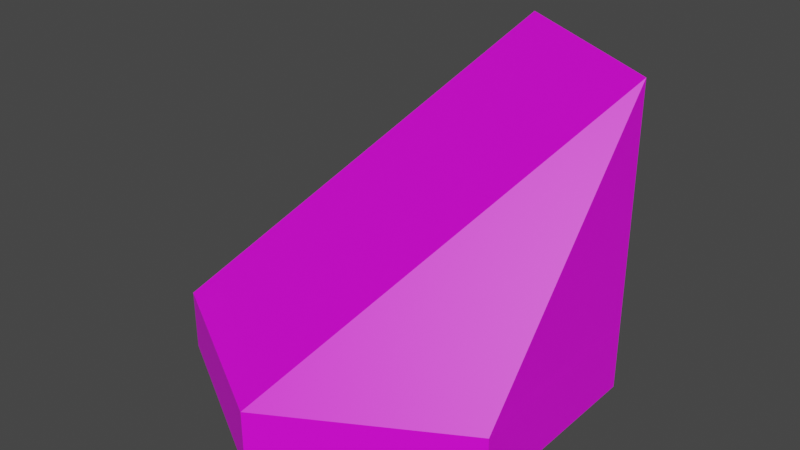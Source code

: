 # Source: beach_tile.blend  (saved by Blender 4.0.36; exported with 4.5.12 LTS)
import bpy
from mathutils import Matrix  # noqa: F401  (used for matrix-valued properties, if any)

bpy.ops.wm.read_factory_settings(use_empty=True)
scene = bpy.context.scene
scene.name = 'Scene'

# ---- collections
col_collection = bpy.data.collections.new('Collection'); scene.collection.children.link(col_collection)

# ---- images (referenced by path relative to the original .blend; pixels are not part of the script)
import os
ASSET_DIR = os.environ.get("B2B_ASSET_DIR", "")  # directory of the original .blend (textures are referenced by path, not embedded)
HERE = os.path.dirname(os.path.abspath(__file__))  # packed textures are extracted next to this script under _unpacked/

def load_image(name, relpath, width, height, colorspace="sRGB"):
    """Load a texture the original file referenced (path relative to the .blend, or extracted next to this script)."""
    p = next((c for c in (os.path.join(HERE, relpath), os.path.join(ASSET_DIR, relpath)) if relpath and os.path.exists(c)), "")
    if p:
        img = bpy.data.images.load(p, check_existing=True)
        img.name = name
    else:  # same state as the original file: an image datablock whose file is absent (Cycles renders it pink)
        img = bpy.data.images.new(name, width, height)
        img.source = "FILE"
        img.filepath = "//" + (relpath or name)
    img.colorspace_settings.name = colorspace
    return img
img_base_palette_png = load_image('base_palette.png', 'base_palette.png', 1024, 1024, 'sRGB')

# ---- materials (node trees are filled in below, after node groups)
mat_basepalette = bpy.data.materials.new('BasePalette')
mat_basepalette.alpha_threshold = 0.0
mat_basepalette.use_transparent_shadow = False
mat_basepalette.roughness = 0.5
mat_basepalette.line_color = (0.0, 0.0, 0.0, 1.0)
mat_outline = bpy.data.materials.new('Outline')
mat_outline.use_transparent_shadow = False

# ---- material node trees
mat_basepalette.use_nodes = True; mat_basepalette.node_tree.nodes.clear()
_N = mat_basepalette.node_tree.nodes; _L = mat_basepalette.node_tree.links
n0 = _N.new('ShaderNodeOutputMaterial'); n0.name = 'Material Output'; n0.location = (300, 300)
n1 = _N.new('ShaderNodeBsdfPrincipled'); n1.name = 'Principled BSDF'; n1.location = (10, 300)
n1.distribution = 'GGX'
n1.subsurface_method = 'RANDOM_WALK_SKIN'
n1.inputs[3].default_value = 1.45
n1.inputs[27].default_value = (0.0, 0.0, 0.0, 1.0)
n1.inputs[28].default_value = 1.0
n2 = _N.new('ShaderNodeTexImage'); n2.name = 'Image Texture'; n2.location = (-464, 137)
n2.image = img_base_palette_png
_L.new(n1.outputs[0], n0.inputs[0])
_L.new(n2.outputs[0], n1.inputs[0])
n0.is_active_output = True
mat_outline.use_nodes = True; mat_outline.node_tree.nodes.clear()
_N = mat_outline.node_tree.nodes; _L = mat_outline.node_tree.links
n0 = _N.new('ShaderNodeBsdfPrincipled'); n0.name = 'Principled BSDF'; n0.location = (10, 300)
n0.inputs[3].default_value = 1.45
n1 = _N.new('ShaderNodeOutputMaterial'); n1.name = 'Material Output'; n1.location = (300, 300)
n2 = _N.new('ShaderNodeTexImage'); n2.name = 'Image Texture'; n2.location = (-306, 177)
n2.image = img_base_palette_png
_L.new(n0.outputs[0], n1.inputs[0])
_L.new(n2.outputs[0], n0.inputs[0])
n1.is_active_output = True

# ---- world
world_world = bpy.data.worlds.new('World'); scene.world = world_world
world_world.use_nodes = True; world_world.node_tree.nodes.clear()
_N = world_world.node_tree.nodes; _L = world_world.node_tree.links
n0 = _N.new('ShaderNodeOutputWorld'); n0.name = 'World Output'; n0.location = (300, 300)
n1 = _N.new('ShaderNodeBackground'); n1.name = 'Background'; n1.location = (10, 300)
n1.inputs[0].default_value = (0.05088, 0.05088, 0.05088, 1.0)
_L.new(n1.outputs[0], n0.inputs[0])
n0.is_active_output = True
world_world.color = (0.05088, 0.05088, 0.05088)
world_world.use_sun_shadow = False
world_world.sun_shadow_jitter_overblur = 0.0

# ---- meshes
me_cylinder = bpy.data.meshes.new('Cylinder')
me_cylinder.from_pydata([(-5.262e-09, 1.0, -3.725e-08), (-5.262e-09, 0.9194, 0.3), (0.866, 0.5, -3.725e-08), (0.7962, 0.4597, 0.3), (0.866, -0.5, -3.725e-08), (0.7962, -0.4597, 0.3), (-5.262e-09, -1.0, -3.725e-08), (-5.262e-09, -0.9194, 0.3), (-0.866, -0.5, -3.725e-08), (-0.7962, -0.4597, 0.3), (-0.866, 0.5, -3.725e-08), (-0.7962, 0.4597, 0.3), (0.866, 0.5, 0.3), (-5.262e-09, 1.0, 0.3), (0.866, -0.5, 0.3), (-5.262e-09, -1.0, 0.3), (-0.866, -0.5, 0.3), (-0.866, 0.5, 0.3)], [], [(0, 13, 12, 2), (2, 12, 14, 4), (4, 14, 15, 6), (6, 15, 16, 8), (3, 1, 11, 9, 7, 5), (8, 16, 17, 10), (10, 17, 13, 0), (0, 2, 4, 6, 8, 10), (1, 3, 12, 13), (3, 5, 14, 12), (5, 7, 15, 14), (7, 9, 16, 15), (9, 11, 17, 16), (11, 1, 13, 17)])
me_cylinder.polygons.foreach_set('material_index', [0, 0, 0, 0, 0, 0, 0, 0, 1, 1, 1, 1, 1, 1])
_uv = me_cylinder.uv_layers.new(name='UVMap')
_uv.uv.foreach_set('vector', [0.2007, 0.7343, 0.2007, 0.7343, 0.2007, 0.7343, 0.2007, 0.7343, 0.2007, 0.7343, 0.2007, 0.7343, 0.2007, 0.7343, 0.2007, 0.7343, 0.2007, 0.7343, 0.2007, 0.7343, 0.2007, 0.7343, 0.2007, 0.7343, 0.2007, 0.7343, 0.2007, 0.7343, 0.2007, 0.7343, 0.2007, 0.7343, 0.2007, 0.7343, 0.2007, 0.7343, 0.2007, 0.7343, 0.2007, 0.7343, 0.2007, 0.7343, 0.2007, 0.7343, 0.2007, 0.7343, 0.2007, 0.7343, 0.2007, 0.7343, 0.2007, 0.7343, 0.2007, 0.7343, 0.2007, 0.7343, 0.2007, 0.7343, 0.2007, 0.7343, 0.2007, 0.7343, 0.2007, 0.7343, 0.2007, 0.7343, 0.2007, 0.7343, 0.2007, 0.7343, 0.2007, 0.7343, 0.4906, 0.946, 0.4906, 0.946, 0.4906, 0.946, 0.4906, 0.946, 0.4906, 0.946, 0.4906, 0.946, 0.4906, 0.946, 0.4906, 0.946, 0.4906, 0.946, 0.4906, 0.946, 0.4906, 0.946, 0.4906, 0.946, 0.4906, 0.946, 0.4906, 0.946, 0.4906, 0.946, 0.4906, 0.946, 0.4906, 0.946, 0.4906, 0.946, 0.4906, 0.946, 0.4906, 0.946, 0.4906, 0.946, 0.4906, 0.946, 0.4906, 0.946, 0.4906, 0.946])
me_cylinder.materials.append(mat_basepalette)
me_cylinder.materials.append(mat_outline)
me_cylinder.update()
me_cylinder_008 = bpy.data.meshes.new('Cylinder.008')
me_cylinder_008.from_pydata([(0.0, 1.0, -2.235e-08), (0.866, 0.5, -2.235e-08), (0.866, -0.5, -2.235e-08), (-5.588e-09, -1.0, -2.235e-08), (-0.866, -0.5, -2.235e-08), (-0.866, 0.5, -2.98e-08), (0.866, 0.5, 0.3), (0.0, 1.0, 0.3), (-5.588e-09, -1.0, 0.3), (-0.866, -0.5, 0.3), (0.866, 0.5, 1.5), (-3.725e-09, 1.0, 1.5), (0.866, -0.5, 0.3), (-0.866, 0.5, 0.3), (0.866, 0.5, 0.37), (-0.8155, -0.4125, 0.37), (-2.174e-10, 1.0, 0.37), (0.05055, -0.9125, 0.37), (0.866, -0.4416, 0.37), (-0.8155, 0.5292, 0.37)], [], [(0, 7, 6, 1), (1, 6, 12, 2), (2, 12, 8, 3), (3, 8, 9, 4), (4, 9, 13, 5), (5, 13, 7, 0), (0, 1, 2, 3, 4, 5), (19, 15, 11), (15, 17, 10, 11), (18, 14, 10), (14, 16, 11, 10), (17, 18, 10), (16, 19, 11), (7, 13, 19, 16), (8, 12, 18, 17), (6, 7, 16, 14), (12, 6, 14, 18), (9, 8, 17, 15), (13, 9, 15, 19)])
me_cylinder_008.polygons.foreach_set('material_index', [0, 0, 0, 0, 0, 0, 0, 0, 0, 0, 0, 0, 0, 1, 1, 1, 1, 1, 1])
_uv = me_cylinder_008.uv_layers.new(name='UVMap')
_uv.uv.foreach_set('vector', [0.2007, 0.7343, 0.2007, 0.7343, 0.2007, 0.7343, 0.2007, 0.7343, 0.2007, 0.7343, 0.2007, 0.7343, 0.2007, 0.7343, 0.2007, 0.7343, 0.2007, 0.7343, 0.2007, 0.7343, 0.2007, 0.7343, 0.2007, 0.7343, 0.2007, 0.7343, 0.2007, 0.7343, 0.2007, 0.7343, 0.2007, 0.7343, 0.2007, 0.7343, 0.2007, 0.7343, 0.2007, 0.7343, 0.2007, 0.7343, 0.2007, 0.7343, 0.2007, 0.7343, 0.2007, 0.7343, 0.2007, 0.7343, 0.2007, 0.7343, 0.2007, 0.7343, 0.2007, 0.7343, 0.2007, 0.7343, 0.2007, 0.7343, 0.2007, 0.7343, 0.2007, 0.7343, 0.2007, 0.7343, 0.2007, 0.7343, 0.2007, 0.7343, 0.2007, 0.7343, 0.2007, 0.7343, 0.2007, 0.7343, 0.2007, 0.7343, 0.2007, 0.7343, 0.2007, 0.7343, 0.2007, 0.7343, 0.2007, 0.7343, 0.2007, 0.7343, 0.2007, 0.7343, 0.2007, 0.7343, 0.2007, 0.7343, 0.2007, 0.7343, 0.2007, 0.7343, 0.2007, 0.7343, 0.2007, 0.7343, 0.2007, 0.7343, 0.2007, 0.7343, 0.2007, 0.7343, 0.2007, 0.7343, 0.2007, 0.7343, 0.2007, 0.7343, 0.2007, 0.7343, 0.2007, 0.7343, 0.2007, 0.7343, 0.2007, 0.7343, 0.2007, 0.7343, 0.2007, 0.7343, 0.2007, 0.7343, 0.2007, 0.7343, 0.2007, 0.7343, 0.2007, 0.7343, 0.2007, 0.7343, 0.2007, 0.7343, 0.2007, 0.7343, 0.2007, 0.7343, 0.2007, 0.7343, 0.2007, 0.7343, 0.2007, 0.7343, 0.2007, 0.7343])
me_cylinder_008.materials.append(mat_basepalette)
me_cylinder_008.materials.append(mat_outline)
me_cylinder_008.update()
me_cylinder_002 = bpy.data.meshes.new('Cylinder.002')
me_cylinder_002.from_pydata([(-5.262e-09, 1.0, -3.725e-08), (-5.262e-09, 0.9194, 0.9), (0.866, 0.5, -3.725e-08), (0.7962, 0.4597, 0.9), (0.866, -0.5, -3.725e-08), (0.7962, -0.4597, 0.9), (-5.262e-09, -1.0, -3.725e-08), (-5.262e-09, -0.9194, 0.9), (-0.866, -0.5, -3.725e-08), (-0.7962, -0.4597, 0.9), (-0.866, 0.5, -3.725e-08), (-0.7962, 0.4597, 0.9), (0.866, 0.5, 0.9), (-5.262e-09, 1.0, 0.9), (0.866, -0.5, 0.9), (-5.262e-09, -1.0, 0.9), (-0.866, -0.5, 0.9), (-0.866, 0.5, 0.9)], [], [(0, 13, 12, 2), (2, 12, 14, 4), (4, 14, 15, 6), (6, 15, 16, 8), (3, 1, 11, 9, 7, 5), (8, 16, 17, 10), (10, 17, 13, 0), (0, 2, 4, 6, 8, 10), (1, 3, 12, 13), (3, 5, 14, 12), (5, 7, 15, 14), (7, 9, 16, 15), (9, 11, 17, 16), (11, 1, 13, 17)])
me_cylinder_002.polygons.foreach_set('material_index', [0, 0, 0, 0, 0, 0, 0, 0, 1, 1, 1, 1, 1, 1])
_uv = me_cylinder_002.uv_layers.new(name='UVMap')
_uv.uv.foreach_set('vector', [0.2007, 0.7343, 0.2007, 0.7343, 0.2007, 0.7343, 0.2007, 0.7343, 0.2007, 0.7343, 0.2007, 0.7343, 0.2007, 0.7343, 0.2007, 0.7343, 0.2007, 0.7343, 0.2007, 0.7343, 0.2007, 0.7343, 0.2007, 0.7343, 0.2007, 0.7343, 0.2007, 0.7343, 0.2007, 0.7343, 0.2007, 0.7343, 0.2007, 0.7343, 0.2007, 0.7343, 0.2007, 0.7343, 0.2007, 0.7343, 0.2007, 0.7343, 0.2007, 0.7343, 0.2007, 0.7343, 0.2007, 0.7343, 0.2007, 0.7343, 0.2007, 0.7343, 0.2007, 0.7343, 0.2007, 0.7343, 0.2007, 0.7343, 0.2007, 0.7343, 0.2007, 0.7343, 0.2007, 0.7343, 0.2007, 0.7343, 0.2007, 0.7343, 0.2007, 0.7343, 0.2007, 0.7343, 0.4596, 0.9537, 0.4596, 0.9537, 0.4596, 0.9537, 0.4596, 0.9537, 0.4596, 0.9537, 0.4596, 0.9537, 0.4596, 0.9537, 0.4596, 0.9537, 0.4596, 0.9537, 0.4596, 0.9537, 0.4596, 0.9537, 0.4596, 0.9537, 0.4596, 0.9537, 0.4596, 0.9537, 0.4596, 0.9537, 0.4596, 0.9537, 0.4596, 0.9537, 0.4596, 0.9537, 0.4596, 0.9537, 0.4596, 0.9537, 0.4596, 0.9537, 0.4596, 0.9537, 0.4596, 0.9537, 0.4596, 0.9537])
me_cylinder_002.materials.append(mat_basepalette)
me_cylinder_002.materials.append(mat_outline)
me_cylinder_002.update()

# ---- objects
ob_beachtile_col = bpy.data.objects.new('BeachTile-col', me_cylinder)
ob_beachstairtile_col = bpy.data.objects.new('BeachStairTile-col', me_cylinder_008)
ob_beachhalftile_col = bpy.data.objects.new('BeachHalfTile-col', me_cylinder_002)

# ---- transforms, parenting, visibility, modifiers, constraints
ob_beachtile_col.location = (0.0, 0.0, 0.0)
ob_beachtile_col.hide_render = True
ob_beachstairtile_col.location = (0.0, 0.0, 0.0)
ob_beachhalftile_col.location = (0.0, 0.0, 0.0)
ob_beachhalftile_col.hide_render = True

# ---- collection membership
col_collection.objects.link(ob_beachtile_col)
col_collection.objects.link(ob_beachstairtile_col)
col_collection.objects.link(ob_beachhalftile_col)

# ---- scene / render settings (as saved in the file)
scene.frame_start = 1; scene.frame_end = 250; scene.frame_set(89)
scene.render.engine = 'BLENDER_EEVEE_NEXT'
scene.cycles.sampling_pattern = 'TABULATED_SOBOL'
scene.view_settings.view_transform = 'Filmic'
bpy.context.view_layer.update()

# ---- added for rendering (the .blend has no active camera and no usable light): camera, sun
cam_auto = bpy.data.cameras.new('AutoCamera')
cam_auto.lens = 50.0
cam_auto.sensor_width = 36.0
cam_auto.clip_end = 1000.0
ob_auto_camera = bpy.data.objects.new('AutoCamera', cam_auto)
scene.collection.objects.link(ob_auto_camera)
ob_auto_camera.location = (2.81396, -3.37675, 3.00117)
ob_auto_camera.rotation_euler = (1.09748, -7.21219e-08, 0.694738)
scene.camera = ob_auto_camera
light_auto_sun = bpy.data.lights.new('AutoSun', 'SUN')
light_auto_sun.energy = 3.0
light_auto_sun.angle = 0.0523599
ob_auto_sun = bpy.data.objects.new('AutoSun', light_auto_sun)
scene.collection.objects.link(ob_auto_sun)
ob_auto_sun.rotation_euler = (0.872665, 0.174533, 0.523599)
bpy.context.view_layer.update()
